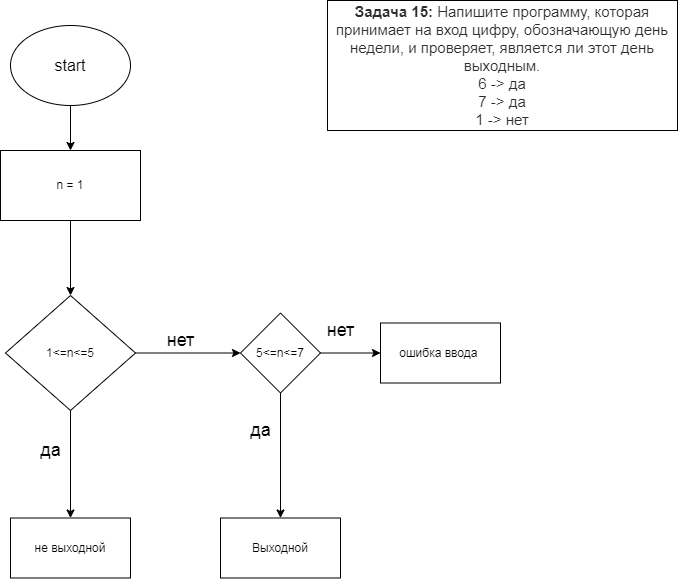

The diagram above was exported from draw.io. Its source (the exported page's mxGraphModel, read from the mxfile embedded in the PNG):
<mxGraphModel dx="1358" dy="390" grid="1" gridSize="10" guides="1" tooltips="1" connect="1" arrows="1" fold="1" page="1" pageScale="1" pageWidth="827" pageHeight="1169" math="0" shadow="0">
  <root>
    <mxCell id="0" />
    <mxCell id="1" parent="0" />
    <mxCell id="2" value="&lt;p style=&quot;box-sizing: border-box ; margin: 0px ; color: rgb(44 , 45 , 48) ; font-family: &amp;#34;roboto&amp;#34; , &amp;#34;san francisco&amp;#34; , &amp;#34;helvetica neue&amp;#34; , &amp;#34;helvetica&amp;#34; , &amp;#34;arial&amp;#34; ; font-size: 15px ; background-color: rgb(255 , 255 , 255)&quot;&gt;&lt;span style=&quot;box-sizing: border-box ; font-weight: 700&quot;&gt;Задача 15:&lt;/span&gt;&amp;nbsp;Напишите программу, которая принимает на вход цифру, обозначающую день недели, и проверяет, является ли этот день выходным.&lt;/p&gt;&lt;p style=&quot;box-sizing: border-box ; margin: 0px ; color: rgb(44 , 45 , 48) ; font-family: &amp;#34;roboto&amp;#34; , &amp;#34;san francisco&amp;#34; , &amp;#34;helvetica neue&amp;#34; , &amp;#34;helvetica&amp;#34; , &amp;#34;arial&amp;#34; ; font-size: 15px ; background-color: rgb(255 , 255 , 255)&quot;&gt;6 -&amp;gt; да&lt;br style=&quot;box-sizing: border-box&quot;&gt;7 -&amp;gt; да&lt;br style=&quot;box-sizing: border-box&quot;&gt;1 -&amp;gt; нет&lt;/p&gt;" style="rounded=0;whiteSpace=wrap;html=1;" parent="1" vertex="1">
      <mxGeometry x="477" width="350" height="130" as="geometry" />
    </mxCell>
    <mxCell id="5" value="" style="edgeStyle=none;html=1;fontSize=18;" parent="1" source="3" target="4" edge="1">
      <mxGeometry relative="1" as="geometry" />
    </mxCell>
    <mxCell id="3" value="&lt;font size=&quot;3&quot;&gt;start&lt;br&gt;&lt;/font&gt;" style="ellipse;whiteSpace=wrap;html=1;" parent="1" vertex="1">
      <mxGeometry x="160" y="25" width="120" height="80" as="geometry" />
    </mxCell>
    <mxCell id="7" value="" style="edgeStyle=none;html=1;fontSize=18;" parent="1" source="4" target="6" edge="1">
      <mxGeometry relative="1" as="geometry" />
    </mxCell>
    <mxCell id="4" value="n = 1&lt;br&gt;" style="whiteSpace=wrap;html=1;" parent="1" vertex="1">
      <mxGeometry x="150" y="150" width="140" height="70" as="geometry" />
    </mxCell>
    <mxCell id="9" value="" style="edgeStyle=none;html=1;fontSize=18;" parent="1" source="6" target="8" edge="1">
      <mxGeometry relative="1" as="geometry" />
    </mxCell>
    <mxCell id="12" value="" style="edgeStyle=none;html=1;fontSize=18;" parent="1" source="6" target="11" edge="1">
      <mxGeometry relative="1" as="geometry" />
    </mxCell>
    <mxCell id="6" value="1&amp;lt;=n&amp;lt;=5" style="rhombus;whiteSpace=wrap;html=1;" parent="1" vertex="1">
      <mxGeometry x="155" y="295" width="130" height="115" as="geometry" />
    </mxCell>
    <mxCell id="8" value="не выходной" style="whiteSpace=wrap;html=1;" parent="1" vertex="1">
      <mxGeometry x="160" y="517.5" width="120" height="60" as="geometry" />
    </mxCell>
    <mxCell id="10" value="да" style="text;html=1;align=center;verticalAlign=middle;resizable=0;points=[];autosize=1;strokeColor=none;fillColor=none;fontSize=18;" parent="1" vertex="1">
      <mxGeometry x="180" y="435" width="40" height="30" as="geometry" />
    </mxCell>
    <mxCell id="15" value="" style="edgeStyle=none;html=1;fontSize=18;" parent="1" source="11" target="14" edge="1">
      <mxGeometry relative="1" as="geometry" />
    </mxCell>
    <mxCell id="18" value="" style="edgeStyle=none;html=1;fontSize=18;" parent="1" source="11" target="17" edge="1">
      <mxGeometry relative="1" as="geometry" />
    </mxCell>
    <mxCell id="11" value="5&amp;lt;=n&amp;lt;=7" style="rhombus;whiteSpace=wrap;html=1;" parent="1" vertex="1">
      <mxGeometry x="390" y="312.5" width="80" height="80" as="geometry" />
    </mxCell>
    <mxCell id="13" value="нет" style="text;html=1;align=center;verticalAlign=middle;resizable=0;points=[];autosize=1;strokeColor=none;fillColor=none;fontSize=18;" parent="1" vertex="1">
      <mxGeometry x="310" y="325" width="40" height="30" as="geometry" />
    </mxCell>
    <mxCell id="14" value="Выходной" style="whiteSpace=wrap;html=1;" parent="1" vertex="1">
      <mxGeometry x="370" y="517.5" width="120" height="60" as="geometry" />
    </mxCell>
    <mxCell id="16" value="да" style="text;html=1;align=center;verticalAlign=middle;resizable=0;points=[];autosize=1;strokeColor=none;fillColor=none;fontSize=18;" parent="1" vertex="1">
      <mxGeometry x="390" y="415" width="40" height="30" as="geometry" />
    </mxCell>
    <mxCell id="17" value="ошибка ввода&amp;nbsp;" style="whiteSpace=wrap;html=1;" parent="1" vertex="1">
      <mxGeometry x="530" y="322.5" width="120" height="60" as="geometry" />
    </mxCell>
    <mxCell id="19" value="нет" style="text;html=1;align=center;verticalAlign=middle;resizable=0;points=[];autosize=1;strokeColor=none;fillColor=none;fontSize=18;" parent="1" vertex="1">
      <mxGeometry x="470" y="315" width="40" height="30" as="geometry" />
    </mxCell>
  </root>
</mxGraphModel>